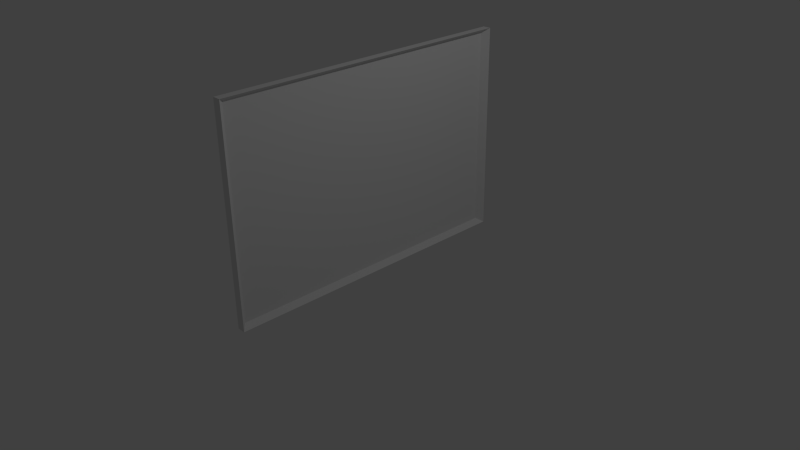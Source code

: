# Source: pictureframe_big.blend  (saved by Blender 2.74.0; exported with 4.5.12 LTS)
import bpy
from mathutils import Matrix  # noqa: F401  (used for matrix-valued properties, if any)

bpy.ops.wm.read_factory_settings(use_empty=True)
scene = bpy.context.scene
scene.name = 'Scene'

# ---- collections
col_collection_1 = bpy.data.collections.new('Collection 1'); scene.collection.children.link(col_collection_1)

# ---- materials (node trees are filled in below, after node groups)
mat_material = bpy.data.materials.new('Material')
mat_material.alpha_threshold = 0.0
mat_material.use_transparent_shadow = False
mat_material.roughness = 0.5
mat_material.line_color = (0.0, 0.0, 0.0, 1.0)

# ---- material node trees

# ---- world
world_world = bpy.data.worlds.new('World'); scene.world = world_world
world_world.color = (0.05088, 0.05088, 0.05088)
world_world.use_sun_shadow = False
world_world.sun_shadow_jitter_overblur = 0.0
world_world.cycles.sampling_method = 'MANUAL'
world_world.cycles.sample_map_resolution = 256

# ---- cameras
cam_camera = bpy.data.cameras.new('Camera')
cam_camera.clip_end = 100.0
cam_camera.lens = 35.0
cam_camera.sensor_width = 32.0
cam_camera.sensor_height = 18.0
cam_camera.ortho_scale = 7.314
cam_camera.dof.focus_distance = 0.0
cam_camera.dof.aperture_fstop = 128.0

# ---- lights
light_lamp = bpy.data.lights.new('Lamp', 'POINT')
light_lamp.transmission_factor = 0.0
light_lamp.cutoff_distance = 30.0
light_lamp.energy = 100.0
light_lamp.shadow_buffer_clip_start = 1.001
light_lamp.shadow_soft_size = 0.1
light_lamp.shadow_maximum_resolution = 0.006
light_lamp.use_absolute_resolution = True
light_lamp.cycles.use_multiple_importance_sampling = False

# ---- meshes
me_cube = bpy.data.meshes.new('Cube')
me_cube.from_pydata([(1.397, 2.054, -1.397), (1.397, -2.054, -1.397), (-1.397, -2.054, -1.397), (-1.397, 2.054, -1.397), (1.397, 2.054, 1.397), (1.397, -2.054, 1.397), (-1.397, -2.054, 1.397), (-1.397, 2.054, 1.397), (-0.7229, 1.973, -1.342), (-0.7229, -1.973, -1.342), (-0.7229, 1.973, 1.342), (-0.7229, -1.973, 1.342)], [], [(0, 1, 2, 3), (4, 7, 6, 5), (4, 5, 11, 10), (1, 5, 6, 2), (2, 6, 7, 3), (4, 0, 3, 7), (8, 10, 11, 9), (5, 1, 9, 11), (0, 4, 10, 8), (1, 0, 8, 9)])
_uv = me_cube.uv_layers.new(name='UVMap')
_uv.uv.foreach_set('vector', [0.7135, 0.5814, 0.7135, 0.918, 0.5864, 0.918, 0.5864, 0.5814, 0.05753, 0.5814, 0.1847, 0.5814, 0.1847, 0.918, 0.05753, 0.918, 0.05753, 0.5814, 0.05753, 0.918, 0.02419, 0.9169, 0.02419, 0.5824, 0.5864, 0.9549, 0.1847, 0.9549, 0.1847, 0.918, 0.5864, 0.918, 0.5864, 0.918, 0.1847, 0.918, 0.1847, 0.5814, 0.5864, 0.5814, 0.1847, 0.5445, 0.5864, 0.5445, 0.5864, 0.5814, 0.1847, 0.5814, 0.9919, 0.007788, 0.9918, 0.4869, 0.2875, 0.4866, 0.2876, 0.007545, 0.1847, 0.9549, 0.5864, 0.9549, 0.5838, 0.9829, 0.1872, 0.9829, 0.5864, 0.5445, 0.1847, 0.5445, 0.1872, 0.5164, 0.5838, 0.5164, 0.7135, 0.918, 0.7135, 0.5814, 0.7449, 0.5824, 0.7449, 0.9169])
me_cube.materials.append(mat_material)
me_cube.use_remesh_preserve_volume = False
me_cube.use_remesh_preserve_attributes = False
me_cube.use_mirror_vertex_groups = False
me_cube.update()

# ---- objects
ob_cube = bpy.data.objects.new('Cube', me_cube)
ob_lamp = bpy.data.objects.new('Lamp', light_lamp)
ob_camera = bpy.data.objects.new('Camera', cam_camera)

# ---- transforms, parenting, visibility, modifiers, constraints
ob_cube.location = (0.0, 0.0, 1.173)
ob_cube.scale = (0.03969, 1.0, 1.0)
ob_cube.lock_rotations_4d = False
ob_cube.empty_display_type = 'ARROWS'
ob_cube.lineart.crease_threshold = 0.0
ob_lamp.location = (4.076, 1.005, 5.904)
ob_lamp.rotation_euler = (0.6503, 0.05522, 1.866)
ob_lamp.lock_rotations_4d = False
ob_lamp.empty_display_type = 'ARROWS'
ob_lamp.color = (0.0, 0.0, 0.0, 0.0)
ob_lamp.lineart.crease_threshold = 0.0
ob_camera.location = (7.481, -6.508, 5.344)
ob_camera.rotation_euler = (1.109, 0.01082, 0.8149)
ob_camera.lock_rotations_4d = False
ob_camera.empty_display_type = 'ARROWS'
ob_camera.color = (0.0, 0.0, 0.0, 0.0)
ob_camera.display_type = 'WIRE'
ob_camera.lineart.crease_threshold = 0.0

# ---- collection membership
col_collection_1.objects.link(ob_cube)
col_collection_1.objects.link(ob_lamp)
col_collection_1.objects.link(ob_camera)

# ---- scene / render settings (as saved in the file)
scene.camera = ob_camera
scene.frame_start = 1; scene.frame_end = 250; scene.frame_set(1)
scene.render.engine = 'BLENDER_EEVEE_NEXT'
scene.render.resolution_percentage = 50
scene.render.dither_intensity = 0.0
scene.cycles.use_denoising = False
scene.cycles.samples = 10
scene.cycles.sampling_pattern = 'TABULATED_SOBOL'
scene.cycles.light_sampling_threshold = 0.0
scene.cycles.use_adaptive_sampling = False
scene.cycles.use_light_tree = False
scene.cycles.blur_glossy = 0.0
scene.cycles.pixel_filter_type = 'GAUSSIAN'
scene.cycles.sample_clamp_indirect = 0.0
scene.view_settings.view_transform = 'Standard'
bpy.context.view_layer.update()

